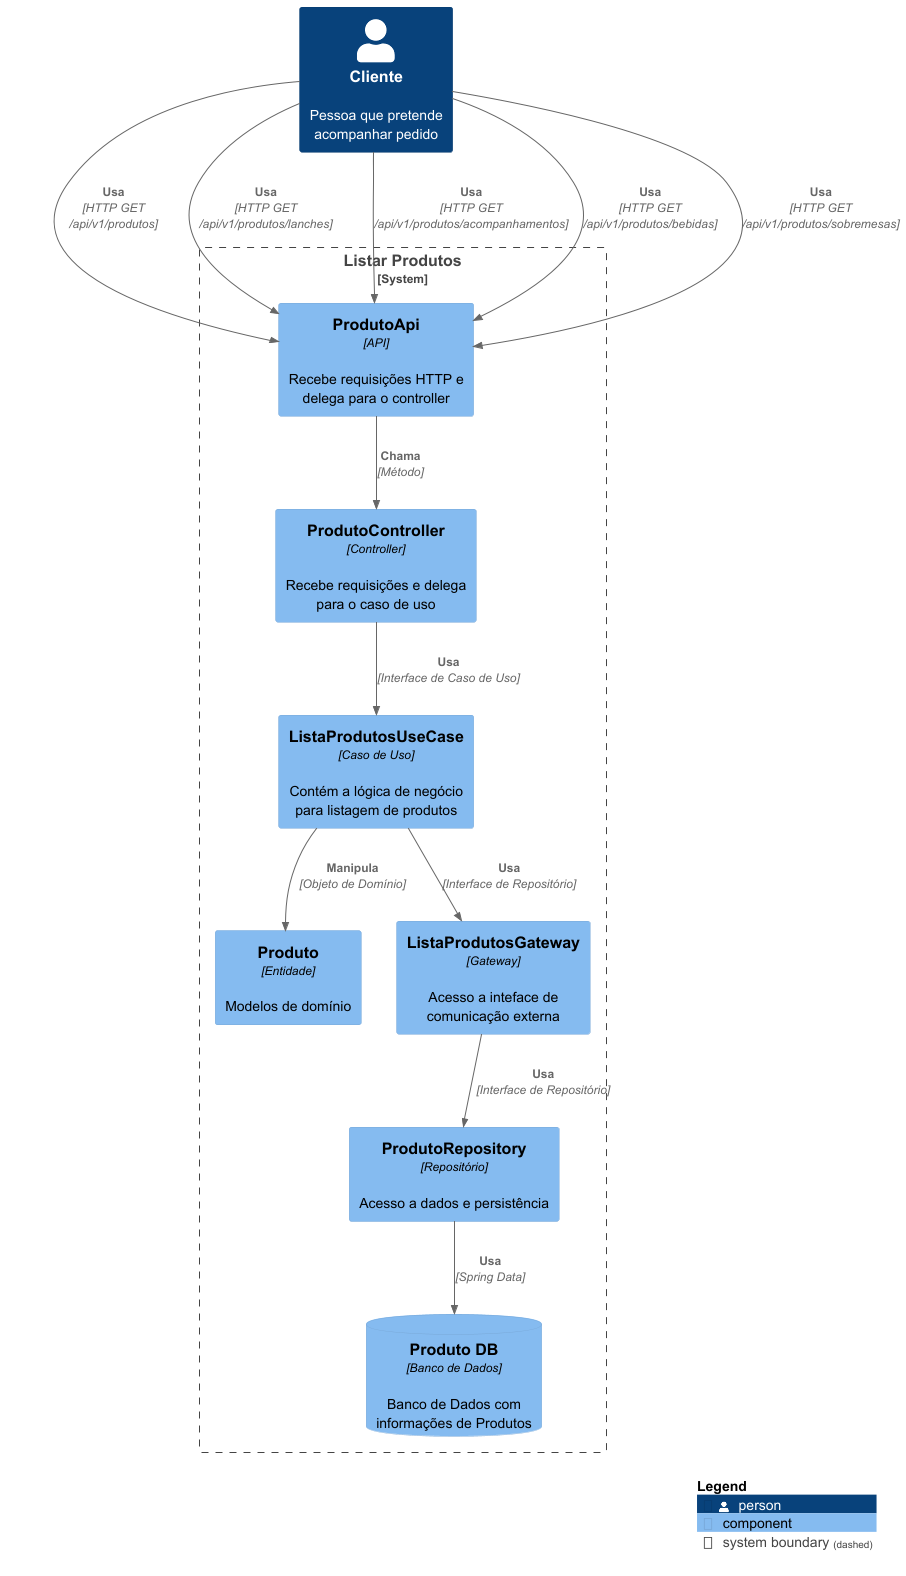

The diagram above was rendered by PlantUML. Its source (embedded in the PNG):
@startuml Clean Architecture
!include https://raw.githubusercontent.com/plantuml-stdlib/C4-PlantUML/master/C4_Component.puml

Person(Cliente, "Cliente", "Pessoa que pretende acompanhar pedido")

System_Boundary(listaProdutos, "Listar Produtos") {
    Component(produtoApi, "ProdutoApi", "API", "Recebe requisições HTTP e delega para o controller")
    Component(produtoController, "ProdutoController", "Controller", "Recebe requisições e delega para o caso de uso")
    Component(listaProdutosUseCase, ListaProdutosUseCase, "Caso de Uso", "Contém a lógica de negócio para listagem de produtos")
    Component(produto, Produto, "Entidade", "Modelos de domínio")
    Component(ListaProdutosGateway, "ListaProdutosGateway", "Gateway", "Acesso a inteface de comunicação externa")
    Component(produtoRepository, "ProdutoRepository", "Repositório", "Acesso a dados e persistência")
    ComponentDb(produtoDb, "Produto DB", "Banco de Dados", "Banco de Dados com informações de Produtos")

    Rel(Cliente, produtoApi, "Usa", "HTTP GET /api/v1/produtos")
    Rel(Cliente, produtoApi, "Usa", "HTTP GET /api/v1/produtos/lanches")
    Rel(Cliente, produtoApi, "Usa", "HTTP GET /api/v1/produtos/acompanhamentos")
    Rel(Cliente, produtoApi, "Usa", "HTTP GET /api/v1/produtos/bebidas")
    Rel(Cliente, produtoApi, "Usa", "HTTP GET /api/v1/produtos/sobremesas")
    Rel(produtoApi, produtoController, "Chama", "Método")
    Rel(produtoController, listaProdutosUseCase, "Usa", "Interface de Caso de Uso")
    Rel(listaProdutosUseCase, produto, "Manipula", "Objeto de Domínio")
    Rel(listaProdutosUseCase, ListaProdutosGateway, "Usa", "Interface de Repositório")
    Rel(ListaProdutosGateway, produtoRepository, "Usa", "Interface de Repositório")
    Rel(produtoRepository, produtoDb, "Usa", "Spring Data")
}

SHOW_LEGEND()
@enduml